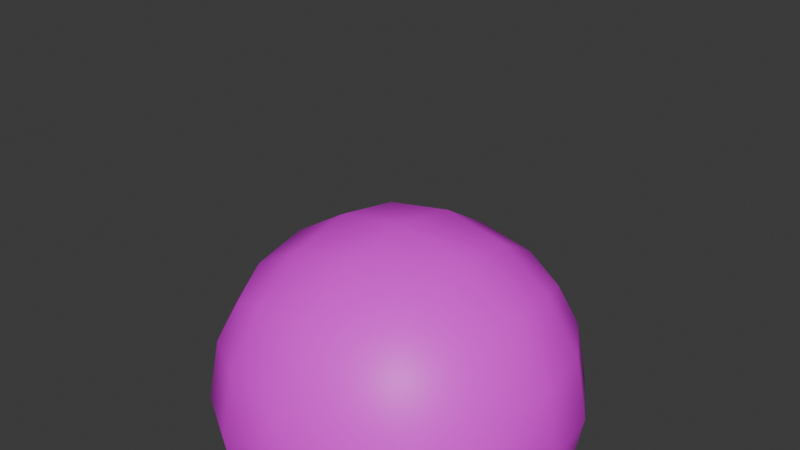 # Source: bouncyBall.blend  (saved by Blender 4.5.88; exported with 4.5.12 LTS)
import bpy
from mathutils import Matrix  # noqa: F401  (used for matrix-valued properties, if any)

bpy.ops.wm.read_factory_settings(use_empty=True)
scene = bpy.context.scene
scene.name = 'Scene'

# ---- collections
col_collection = bpy.data.collections.new('Collection'); scene.collection.children.link(col_collection)

# ---- images (referenced by path relative to the original .blend; pixels are not part of the script)
import os
ASSET_DIR = os.environ.get("B2B_ASSET_DIR", "")  # directory of the original .blend (textures are referenced by path, not embedded)
HERE = os.path.dirname(os.path.abspath(__file__))  # packed textures are extracted next to this script under _unpacked/

def load_image(name, relpath, width, height, colorspace="sRGB"):
    """Load a texture the original file referenced (path relative to the .blend, or extracted next to this script)."""
    p = next((c for c in (os.path.join(HERE, relpath), os.path.join(ASSET_DIR, relpath)) if relpath and os.path.exists(c)), "")
    if p:
        img = bpy.data.images.load(p, check_existing=True)
        img.name = name
    else:  # same state as the original file: an image datablock whose file is absent (Cycles renders it pink)
        img = bpy.data.images.new(name, width, height)
        img.source = "FILE"
        img.filepath = "//" + (relpath or name)
    img.colorspace_settings.name = colorspace
    return img
img_bouncyball = load_image('BouncyBall', 'BouncyBall.png', 1024, 1024, 'sRGB')

# ---- materials (node trees are filled in below, after node groups)
mat_material_001 = bpy.data.materials.new('Material.001')

# ---- material node trees
mat_material_001.use_nodes = True; mat_material_001.node_tree.nodes.clear()
_N = mat_material_001.node_tree.nodes; _L = mat_material_001.node_tree.links
n0 = _N.new('ShaderNodeBsdfPrincipled'); n0.name = 'Principled BSDF'; n0.location = (-200, 100)
n1 = _N.new('ShaderNodeOutputMaterial'); n1.name = 'Material Output'; n1.location = (200, 100)
n2 = _N.new('ShaderNodeTexImage'); n2.name = 'Image Texture'; n2.location = (-576, 115)
n2.image = img_bouncyball
_L.new(n0.outputs[0], n1.inputs[0])
_L.new(n2.outputs[0], n0.inputs[0])
n1.is_active_output = True

# ---- world
world_world = bpy.data.worlds.new('World'); scene.world = world_world
world_world.use_nodes = True; world_world.node_tree.nodes.clear()
_N = world_world.node_tree.nodes; _L = world_world.node_tree.links
n0 = _N.new('ShaderNodeOutputWorld'); n0.name = 'World Output'; n0.location = (200, 100)
n1 = _N.new('ShaderNodeBackground'); n1.name = 'Background'; n1.location = (-200, 100)
n1.inputs[0].default_value = (0.05088, 0.05088, 0.05088, 1.0)
_L.new(n1.outputs[0], n0.inputs[0])
n0.is_active_output = True
world_world.color = (0.05088, 0.05088, 0.05088)
world_world.sun_shadow_jitter_overblur = 0.0

# ---- meshes
me_cube_001 = bpy.data.meshes.new('Cube.001')
me_cube_001.from_pydata([(-0.5, -0.5, 0.5), (-0.5, 0.5, 0.5), (0.5, -0.5, 0.5), (0.5, 0.5, 0.5), (-0.6096, -0.6096, 0.0), (-0.5729, -0.5729, 0.2966), (-0.5729, -0.2966, 0.5729), (-0.6096, -6.519e-09, 0.6096), (-0.5729, 0.2966, 0.5729), (-0.5729, 0.5729, 0.2966), (-0.6096, 0.6096, 0.0), (-0.2966, 0.5729, 0.5729), (-5.588e-09, 0.6096, 0.6096), (0.2966, 0.5729, 0.5729), (0.5729, 0.5729, 0.2966), (0.6096, 0.6096, 0.0), (0.5729, 0.2966, 0.5729), (0.6096, -1.863e-09, 0.6096), (0.5729, -0.2966, 0.5729), (0.5729, -0.5729, 0.2966), (0.6096, -0.6096, 0.0), (0.2966, -0.5729, 0.5729), (-9.313e-10, -0.6096, 0.6096), (-0.2966, -0.5729, 0.5729), (-0.7818, -0.3331, 0.0), (-0.729, -0.3162, 0.3162), (-0.8395, -1.211e-08, 0.0), (-0.7818, -5.588e-09, 0.3331), (-0.7818, 0.3331, 0.0), (-0.729, 0.3162, 0.3162), (-0.3331, 0.7818, 0.0), (-0.3162, 0.729, 0.3162), (9.313e-09, 0.8395, 0.0), (-5.588e-09, 0.7818, 0.3331), (0.3331, 0.7818, 0.0), (0.3162, 0.729, 0.3162), (0.7818, 0.3331, 0.0), (0.729, 0.3162, 0.3162), (0.8395, -1.304e-08, 0.0), (0.7818, 5.588e-09, 0.3331), (0.7818, -0.3331, 0.0), (0.729, -0.3162, 0.3162), (0.3331, -0.7818, 0.0), (0.3162, -0.729, 0.3162), (-9.313e-09, -0.8395, 0.0), (5.588e-09, -0.7818, 0.3331), (-0.3331, -0.7818, 0.0), (-0.3162, -0.729, 0.3162), (0.3162, 0.3162, 0.729), (1.118e-08, 0.3331, 0.7818), (-0.3162, 0.3162, 0.729), (0.3331, -2.142e-08, 0.7818), (-9.313e-10, -1.397e-08, 0.8395), (-0.3331, 1.863e-09, 0.7818), (0.3162, -0.3162, 0.729), (-1.676e-08, -0.3331, 0.7818), (-0.3162, -0.3162, 0.729), (-0.5, -0.5, -0.5), (-0.5, 0.5, -0.5), (0.5, -0.5, -0.5), (0.5, 0.5, -0.5), (-0.5729, -0.5729, -0.2966), (-0.5729, -0.2966, -0.5729), (-0.6096, -6.519e-09, -0.6096), (-0.5729, 0.2966, -0.5729), (-0.5729, 0.5729, -0.2966), (-0.2966, 0.5729, -0.5729), (-5.588e-09, 0.6096, -0.6096), (0.2966, 0.5729, -0.5729), (0.5729, 0.5729, -0.2966), (0.5729, 0.2966, -0.5729), (0.6096, -1.863e-09, -0.6096), (0.5729, -0.2966, -0.5729), (0.5729, -0.5729, -0.2966), (0.2966, -0.5729, -0.5729), (-9.313e-10, -0.6096, -0.6096), (-0.2966, -0.5729, -0.5729), (-0.729, -0.3162, -0.3162), (-0.7818, -5.588e-09, -0.3331), (-0.729, 0.3162, -0.3162), (-0.3162, 0.729, -0.3162), (-5.588e-09, 0.7818, -0.3331), (0.3162, 0.729, -0.3162), (0.729, 0.3162, -0.3162), (0.7818, 5.588e-09, -0.3331), (0.729, -0.3162, -0.3162), (0.3162, -0.729, -0.3162), (5.588e-09, -0.7818, -0.3331), (-0.3162, -0.729, -0.3162), (0.3162, 0.3162, -0.729), (1.118e-08, 0.3331, -0.7818), (-0.3162, 0.3162, -0.729), (0.3331, -2.142e-08, -0.7818), (-9.313e-10, -1.397e-08, -0.8395), (-0.3331, 1.863e-09, -0.7818), (0.3162, -0.3162, -0.729), (-1.676e-08, -0.3331, -0.7818), (-0.3162, -0.3162, -0.729)], [], [(24, 25, 27, 26), (26, 27, 29, 28), (4, 5, 25, 24), (5, 0, 6, 25), (25, 6, 7, 27), (27, 7, 8, 29), (29, 8, 1, 9), (28, 29, 9, 10), (30, 31, 33, 32), (32, 33, 35, 34), (10, 9, 31, 30), (9, 1, 11, 31), (31, 11, 12, 33), (33, 12, 13, 35), (35, 13, 3, 14), (34, 35, 14, 15), (36, 37, 39, 38), (38, 39, 41, 40), (15, 14, 37, 36), (14, 3, 16, 37), (37, 16, 17, 39), (39, 17, 18, 41), (41, 18, 2, 19), (40, 41, 19, 20), (42, 43, 45, 44), (44, 45, 47, 46), (20, 19, 43, 42), (19, 2, 21, 43), (43, 21, 22, 45), (45, 22, 23, 47), (47, 23, 0, 5), (46, 47, 5, 4), (48, 49, 52, 51), (49, 50, 53, 52), (51, 52, 55, 54), (52, 53, 56, 55), (3, 13, 48, 16), (13, 12, 49, 48), (12, 11, 50, 49), (11, 1, 8, 50), (50, 8, 7, 53), (53, 7, 6, 56), (56, 6, 0, 23), (55, 56, 23, 22), (54, 55, 22, 21), (18, 54, 21, 2), (17, 51, 54, 18), (16, 48, 51, 17), (24, 26, 78, 77), (26, 28, 79, 78), (4, 24, 77, 61), (61, 77, 62, 57), (77, 78, 63, 62), (78, 79, 64, 63), (79, 65, 58, 64), (28, 10, 65, 79), (30, 32, 81, 80), (32, 34, 82, 81), (10, 30, 80, 65), (65, 80, 66, 58), (80, 81, 67, 66), (81, 82, 68, 67), (82, 69, 60, 68), (34, 15, 69, 82), (36, 38, 84, 83), (38, 40, 85, 84), (15, 36, 83, 69), (69, 83, 70, 60), (83, 84, 71, 70), (84, 85, 72, 71), (85, 73, 59, 72), (40, 20, 73, 85), (42, 44, 87, 86), (44, 46, 88, 87), (20, 42, 86, 73), (73, 86, 74, 59), (86, 87, 75, 74), (87, 88, 76, 75), (88, 61, 57, 76), (46, 4, 61, 88), (89, 92, 93, 90), (90, 93, 94, 91), (92, 95, 96, 93), (93, 96, 97, 94), (60, 70, 89, 68), (68, 89, 90, 67), (67, 90, 91, 66), (66, 91, 64, 58), (91, 94, 63, 64), (94, 97, 62, 63), (97, 76, 57, 62), (96, 75, 76, 97), (95, 74, 75, 96), (72, 59, 74, 95), (71, 72, 95, 92), (70, 71, 92, 89)])
me_cube_001.polygons.foreach_set('use_smooth', [True] * 96)
_uv = me_cube_001.uv_layers.new(name='UVMap')
_uv.uv.foreach_set('vector', [0.9368, 0.2346, 0.7938, 0.3219, 0.6931, 0.2282, 0.7998, 0.07781, 0.7998, 0.07781, 0.6931, 0.2282, 0.5714, 0.1639, 0.6067, 9.996e-05, 0.9999, 0.4153, 0.8506, 0.4406, 0.7938, 0.3219, 0.9368, 0.2346, 0.8506, 0.4406, 0.7589, 0.4561, 0.7015, 0.3956, 0.7938, 0.3219, 0.7938, 0.3219, 0.7015, 0.3956, 0.6202, 0.3308, 0.6931, 0.2282, 0.6931, 0.2282, 0.6202, 0.3308, 0.5321, 0.2753, 0.5714, 0.1639, 0.5714, 0.1639, 0.5321, 0.2753, 0.4561, 0.2411, 0.4406, 0.1494, 0.6067, 9.996e-05, 0.5714, 0.1639, 0.4406, 0.1494, 0.4153, 9.998e-05, 0.2346, 0.06316, 0.3219, 0.2062, 0.2282, 0.3069, 0.07781, 0.2002, 0.07781, 0.2002, 0.2282, 0.3069, 0.1639, 0.4286, 9.999e-05, 0.3933, 0.4153, 9.998e-05, 0.4406, 0.1494, 0.3219, 0.2062, 0.2346, 0.06316, 0.4406, 0.1494, 0.4561, 0.2411, 0.3956, 0.2985, 0.3219, 0.2062, 0.3219, 0.2062, 0.3956, 0.2985, 0.3308, 0.3798, 0.2282, 0.3069, 0.2282, 0.3069, 0.3308, 0.3798, 0.2753, 0.4679, 0.1639, 0.4286, 0.1639, 0.4286, 0.2753, 0.4679, 0.2411, 0.5439, 0.1494, 0.5594, 9.999e-05, 0.3933, 0.1639, 0.4286, 0.1494, 0.5594, 9.998e-05, 0.5847, 0.06316, 0.7654, 0.2062, 0.6781, 0.3069, 0.7718, 0.2002, 0.9222, 0.2002, 0.9222, 0.3069, 0.7718, 0.4286, 0.8361, 0.3933, 0.9999, 9.998e-05, 0.5847, 0.1494, 0.5594, 0.2062, 0.6781, 0.06316, 0.7654, 0.1494, 0.5594, 0.2411, 0.5439, 0.2985, 0.6044, 0.2062, 0.6781, 0.2062, 0.6781, 0.2985, 0.6044, 0.3798, 0.6692, 0.3069, 0.7718, 0.3069, 0.7718, 0.3798, 0.6692, 0.4679, 0.7247, 0.4286, 0.8361, 0.4286, 0.8361, 0.4679, 0.7247, 0.5439, 0.7589, 0.5594, 0.8506, 0.3933, 0.9999, 0.4286, 0.8361, 0.5594, 0.8506, 0.5847, 0.9999, 0.7654, 0.9368, 0.6781, 0.7938, 0.7718, 0.6931, 0.9222, 0.7998, 0.9222, 0.7998, 0.7718, 0.6931, 0.8361, 0.5714, 0.9999, 0.6067, 0.5847, 0.9999, 0.5594, 0.8506, 0.6781, 0.7938, 0.7654, 0.9368, 0.5594, 0.8506, 0.5439, 0.7589, 0.6044, 0.7015, 0.6781, 0.7938, 0.6781, 0.7938, 0.6044, 0.7015, 0.6692, 0.6202, 0.7718, 0.6931, 0.7718, 0.6931, 0.6692, 0.6202, 0.7247, 0.5321, 0.8361, 0.5714, 0.8361, 0.5714, 0.7247, 0.5321, 0.7589, 0.4561, 0.8506, 0.4406, 0.9999, 0.6067, 0.8361, 0.5714, 0.8506, 0.4406, 0.9999, 0.4153, 0.3596, 0.5238, 0.4155, 0.44, 0.5, 0.5, 0.44, 0.5845, 0.4155, 0.44, 0.4762, 0.3596, 0.56, 0.4155, 0.5, 0.5, 0.44, 0.5845, 0.5, 0.5, 0.5845, 0.56, 0.5238, 0.6404, 0.5, 0.5, 0.56, 0.4155, 0.6404, 0.4762, 0.5845, 0.56, 0.2411, 0.5439, 0.2753, 0.4679, 0.3596, 0.5238, 0.2985, 0.6044, 0.2753, 0.4679, 0.3308, 0.3798, 0.4155, 0.44, 0.3596, 0.5238, 0.3308, 0.3798, 0.3956, 0.2985, 0.4762, 0.3596, 0.4155, 0.44, 0.3956, 0.2985, 0.4561, 0.2411, 0.5321, 0.2753, 0.4762, 0.3596, 0.4762, 0.3596, 0.5321, 0.2753, 0.6202, 0.3308, 0.56, 0.4155, 0.56, 0.4155, 0.6202, 0.3308, 0.7015, 0.3956, 0.6404, 0.4762, 0.6404, 0.4762, 0.7015, 0.3956, 0.7589, 0.4561, 0.7247, 0.5321, 0.5845, 0.56, 0.6404, 0.4762, 0.7247, 0.5321, 0.6692, 0.6202, 0.5238, 0.6404, 0.5845, 0.56, 0.6692, 0.6202, 0.6044, 0.7015, 0.4679, 0.7247, 0.5238, 0.6404, 0.6044, 0.7015, 0.5439, 0.7589, 0.3798, 0.6692, 0.44, 0.5845, 0.5238, 0.6404, 0.4679, 0.7247, 0.2985, 0.6044, 0.3596, 0.5238, 0.44, 0.5845, 0.3798, 0.6692, 0.9368, 0.2346, 0.7998, 0.07781, 0.6931, 0.2282, 0.7938, 0.3219, 0.7998, 0.07781, 0.6067, 9.996e-05, 0.5714, 0.1639, 0.6931, 0.2282, 0.9999, 0.4153, 0.9368, 0.2346, 0.7938, 0.3219, 0.8506, 0.4406, 0.8506, 0.4406, 0.7938, 0.3219, 0.7015, 0.3956, 0.7589, 0.4561, 0.7938, 0.3219, 0.6931, 0.2282, 0.6202, 0.3308, 0.7015, 0.3956, 0.6931, 0.2282, 0.5714, 0.1639, 0.5321, 0.2753, 0.6202, 0.3308, 0.5714, 0.1639, 0.4406, 0.1494, 0.4561, 0.2411, 0.5321, 0.2753, 0.6067, 9.996e-05, 0.4153, 9.998e-05, 0.4406, 0.1494, 0.5714, 0.1639, 0.2346, 0.06316, 0.07781, 0.2002, 0.2282, 0.3069, 0.3219, 0.2062, 0.07781, 0.2002, 9.999e-05, 0.3933, 0.1639, 0.4286, 0.2282, 0.3069, 0.4153, 9.998e-05, 0.2346, 0.06316, 0.3219, 0.2062, 0.4406, 0.1494, 0.4406, 0.1494, 0.3219, 0.2062, 0.3956, 0.2985, 0.4561, 0.2411, 0.3219, 0.2062, 0.2282, 0.3069, 0.3308, 0.3798, 0.3956, 0.2985, 0.2282, 0.3069, 0.1639, 0.4286, 0.2753, 0.4679, 0.3308, 0.3798, 0.1639, 0.4286, 0.1494, 0.5594, 0.2411, 0.5439, 0.2753, 0.4679, 9.999e-05, 0.3933, 9.998e-05, 0.5847, 0.1494, 0.5594, 0.1639, 0.4286, 0.06316, 0.7654, 0.2002, 0.9222, 0.3069, 0.7718, 0.2062, 0.6781, 0.2002, 0.9222, 0.3933, 0.9999, 0.4286, 0.8361, 0.3069, 0.7718, 9.998e-05, 0.5847, 0.06316, 0.7654, 0.2062, 0.6781, 0.1494, 0.5594, 0.1494, 0.5594, 0.2062, 0.6781, 0.2985, 0.6044, 0.2411, 0.5439, 0.2062, 0.6781, 0.3069, 0.7718, 0.3798, 0.6692, 0.2985, 0.6044, 0.3069, 0.7718, 0.4286, 0.8361, 0.4679, 0.7247, 0.3798, 0.6692, 0.4286, 0.8361, 0.5594, 0.8506, 0.5439, 0.7589, 0.4679, 0.7247, 0.3933, 0.9999, 0.5847, 0.9999, 0.5594, 0.8506, 0.4286, 0.8361, 0.7654, 0.9368, 0.9222, 0.7998, 0.7718, 0.6931, 0.6781, 0.7938, 0.9222, 0.7998, 0.9999, 0.6067, 0.8361, 0.5714, 0.7718, 0.6931, 0.5847, 0.9999, 0.7654, 0.9368, 0.6781, 0.7938, 0.5594, 0.8506, 0.5594, 0.8506, 0.6781, 0.7938, 0.6044, 0.7015, 0.5439, 0.7589, 0.6781, 0.7938, 0.7718, 0.6931, 0.6692, 0.6202, 0.6044, 0.7015, 0.7718, 0.6931, 0.8361, 0.5714, 0.7247, 0.5321, 0.6692, 0.6202, 0.8361, 0.5714, 0.8506, 0.4406, 0.7589, 0.4561, 0.7247, 0.5321, 0.9999, 0.6067, 0.9999, 0.4153, 0.8506, 0.4406, 0.8361, 0.5714, 0.3596, 0.5238, 0.44, 0.5845, 0.5, 0.5, 0.4155, 0.44, 0.4155, 0.44, 0.5, 0.5, 0.56, 0.4155, 0.4762, 0.3596, 0.44, 0.5845, 0.5238, 0.6404, 0.5845, 0.56, 0.5, 0.5, 0.5, 0.5, 0.5845, 0.56, 0.6404, 0.4762, 0.56, 0.4155, 0.2411, 0.5439, 0.2985, 0.6044, 0.3596, 0.5238, 0.2753, 0.4679, 0.2753, 0.4679, 0.3596, 0.5238, 0.4155, 0.44, 0.3308, 0.3798, 0.3308, 0.3798, 0.4155, 0.44, 0.4762, 0.3596, 0.3956, 0.2985, 0.3956, 0.2985, 0.4762, 0.3596, 0.5321, 0.2753, 0.4561, 0.2411, 0.4762, 0.3596, 0.56, 0.4155, 0.6202, 0.3308, 0.5321, 0.2753, 0.56, 0.4155, 0.6404, 0.4762, 0.7015, 0.3956, 0.6202, 0.3308, 0.6404, 0.4762, 0.7247, 0.5321, 0.7589, 0.4561, 0.7015, 0.3956, 0.5845, 0.56, 0.6692, 0.6202, 0.7247, 0.5321, 0.6404, 0.4762, 0.5238, 0.6404, 0.6044, 0.7015, 0.6692, 0.6202, 0.5845, 0.56, 0.4679, 0.7247, 0.5439, 0.7589, 0.6044, 0.7015, 0.5238, 0.6404, 0.3798, 0.6692, 0.4679, 0.7247, 0.5238, 0.6404, 0.44, 0.5845, 0.2985, 0.6044, 0.3798, 0.6692, 0.44, 0.5845, 0.3596, 0.5238])
me_cube_001.materials.append(mat_material_001)
me_cube_001.update()
arm_armature = bpy.data.armatures.new('Armature')  # bones are not reproduced

# ---- objects
ob_cube = bpy.data.objects.new('Cube', me_cube_001)
ob_armature = bpy.data.objects.new('Armature', arm_armature)

# ---- transforms, parenting, visibility, modifiers, constraints
ob_cube.parent = ob_armature
ob_cube.location = (0.0, 0.0, 0.0)
_vg = ob_cube.vertex_groups.new(name='Bone')
for _i, _w in zip([0, 1, 2, 3, 4, 5, 6, 7, 8, 9, 10, 11, 12, 13, 14, 15, 16, 17, 18, 19, 20, 21, 22, 23, 24, 25, 26, 27, 28, 29, 30, 31, 32, 33, 34, 35, 36, 37, 38, 39, 40, 41, 42, 43, 44, 45, 46, 47, 48, 49, 50, 51, 53, 54, 55, 56, 57, 58, 59, 60, 61, 62, 63, 64, 65, 66, 67, 68, 69, 70, 71, 72, 73, 74, 75, 76, 77, 78, 79, 80, 81, 82, 83, 84, 85, 86, 87, 88, 89, 90, 91, 92, 94, 95, 96, 97], [0.3923, 0.3971, 0.3971, 0.3923, 0.7018, 0.6224, 0.3164, 0.2831, 0.3176, 0.6243, 0.703, 0.3167, 0.2832, 0.3177, 0.6224, 0.7018, 0.3164, 0.2831, 0.3176, 0.6243, 0.703, 0.3167, 0.2832, 0.3177, 0.7083, 0.625, 0.7128, 0.6244, 0.708, 0.6252, 0.7088, 0.6256, 0.7128, 0.6244, 0.7075, 0.6245, 0.7083, 0.625, 0.7128, 0.6244, 0.708, 0.6252, 0.7088, 0.6256, 0.7128, 0.6244, 0.7075, 0.6245, 0.1646, 0.1048, 0.1635, 0.1047, 0.1047, 0.1635, 0.1048, 0.1646, 0.393, 0.3976, 0.3976, 0.393, 0.6223, 0.3169, 0.2836, 0.3181, 0.6242, 0.3171, 0.2838, 0.3182, 0.6223, 0.3169, 0.2836, 0.3181, 0.6242, 0.3171, 0.2838, 0.3182, 0.6248, 0.6241, 0.625, 0.6253, 0.6241, 0.6243, 0.6248, 0.6241, 0.625, 0.6253, 0.6241, 0.6243, 0.1656, 0.1068, 0.1645, 0.1068, 0.1068, 0.1645, 0.1068, 0.1656]): _vg.add([_i], _w, 'REPLACE')
_vg = ob_cube.vertex_groups.new(name='Bone.001')
for _i, _w in zip([0, 1, 2, 3, 4, 5, 6, 7, 8, 9, 10, 11, 12, 13, 14, 15, 16, 17, 18, 19, 20, 21, 22, 23, 24, 25, 26, 27, 28, 29, 30, 31, 32, 33, 34, 35, 36, 37, 38, 39, 40, 41, 42, 43, 44, 45, 46, 47, 48, 49, 50, 51, 52, 53, 54, 55, 56, 57, 58, 59, 60, 61, 62, 63, 64, 65, 66, 67, 68, 69, 70, 71, 72, 73, 74, 75, 76, 77, 78, 79, 80, 81, 82, 83, 84, 85, 86, 87, 88], [0.5607, 0.5556, 0.5556, 0.5607, 0.1491, 0.3007, 0.6469, 0.6849, 0.6454, 0.2987, 0.1486, 0.6467, 0.6848, 0.6453, 0.3007, 0.1491, 0.6469, 0.6849, 0.6454, 0.2987, 0.1486, 0.6467, 0.6848, 0.6453, 0.1459, 0.303, 0.1436, 0.3074, 0.146, 0.3026, 0.1456, 0.3025, 0.1436, 0.3074, 0.1463, 0.3032, 0.1459, 0.303, 0.1436, 0.3074, 0.146, 0.3026, 0.1456, 0.3025, 0.1436, 0.3074, 0.1463, 0.3032, 0.8163, 0.8832, 0.8175, 0.8832, 0.9945, 0.8832, 0.8175, 0.8832, 0.8163, 0.04433, 0.04506, 0.04506, 0.04433, 0.07714, 0.02365, 0.01431, 0.02419, 0.07709, 0.02366, 0.01434, 0.02425, 0.07714, 0.02365, 0.01431, 0.02419, 0.07709, 0.02366, 0.01434, 0.02425, 0.07221, 0.06836, 0.07234, 0.07214, 0.06837, 0.0724, 0.07221, 0.06836, 0.07234, 0.07214, 0.06837, 0.0724]): _vg.add([_i], _w, 'REPLACE')
_vg = ob_cube.vertex_groups.new(name='Bone.002')
for _i, _w in zip([0, 1, 2, 3, 4, 5, 6, 7, 8, 9, 10, 11, 12, 13, 14, 15, 16, 17, 18, 19, 20, 21, 22, 23, 24, 25, 26, 27, 28, 29, 30, 31, 32, 33, 34, 35, 36, 37, 38, 39, 40, 41, 42, 43, 44, 45, 46, 47, 57, 58, 59, 60, 61, 62, 63, 64, 65, 66, 67, 68, 69, 70, 71, 72, 73, 74, 75, 76, 77, 78, 79, 80, 81, 82, 83, 84, 85, 86, 87, 88, 89, 90, 91, 92, 93, 94, 95, 96, 97], [0.04392, 0.0447, 0.0447, 0.04392, 0.149, 0.07696, 0.02334, 0.014, 0.02389, 0.07692, 0.1485, 0.02337, 0.01404, 0.02395, 0.07696, 0.149, 0.02334, 0.014, 0.02389, 0.07692, 0.1485, 0.02337, 0.01404, 0.02395, 0.1458, 0.07204, 0.1436, 0.0682, 0.146, 0.07217, 0.1456, 0.07199, 0.1436, 0.0682, 0.1462, 0.07223, 0.1458, 0.07204, 0.1436, 0.0682, 0.146, 0.07217, 0.1456, 0.07199, 0.1436, 0.0682, 0.1462, 0.07223, 0.5598, 0.5548, 0.5548, 0.5598, 0.3005, 0.6463, 0.6842, 0.6448, 0.2987, 0.6461, 0.6841, 0.6447, 0.3005, 0.6463, 0.6842, 0.6448, 0.2987, 0.6461, 0.6841, 0.6447, 0.303, 0.3075, 0.3027, 0.3025, 0.3075, 0.3033, 0.303, 0.3075, 0.3027, 0.3025, 0.3075, 0.3033, 0.8151, 0.8809, 0.8164, 0.8809, 0.9963, 0.8809, 0.8164, 0.8809, 0.8151]): _vg.add([_i], _w, 'REPLACE')
_m = ob_cube.modifiers.new('Armature', 'ARMATURE')
_m.object = ob_armature
ob_armature.location = (0.0, 0.0, 0.0)
ob_armature.show_in_front = True

# ---- collection membership
col_collection.objects.link(ob_cube)
col_collection.objects.link(ob_armature)

# ---- scene / render settings (as saved in the file)
scene.frame_start = 1; scene.frame_end = 250; scene.frame_set(1)
scene.render.engine = 'CYCLES'
scene.cycles.bake_type = 'DIFFUSE'
bpy.context.view_layer.update()

# ---- added for rendering (the .blend has no active camera and no usable light): camera, sun
cam_auto = bpy.data.cameras.new('AutoCamera')
cam_auto.lens = 50.0
cam_auto.sensor_width = 36.0
cam_auto.clip_end = 1000.0
ob_auto_camera = bpy.data.objects.new('AutoCamera', cam_auto)
scene.collection.objects.link(ob_auto_camera)
ob_auto_camera.location = (2.69068, -3.22881, 2.98864)
ob_auto_camera.rotation_euler = (1.09748, -7.21219e-08, 0.694738)
scene.camera = ob_auto_camera
light_auto_sun = bpy.data.lights.new('AutoSun', 'SUN')
light_auto_sun.energy = 3.0
light_auto_sun.angle = 0.0523599
ob_auto_sun = bpy.data.objects.new('AutoSun', light_auto_sun)
scene.collection.objects.link(ob_auto_sun)
ob_auto_sun.rotation_euler = (0.872665, 0.174533, 0.523599)
bpy.context.view_layer.update()
